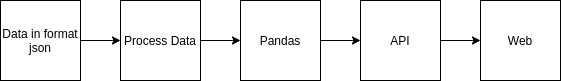

The diagram above was exported from draw.io. Its source (the exported page's mxGraphModel, read from the mxfile embedded in the PNG):
<mxGraphModel dx="1350" dy="774" grid="1" gridSize="10" guides="1" tooltips="1" connect="1" arrows="1" fold="1" page="1" pageScale="1" pageWidth="827" pageHeight="1169" math="0" shadow="0">
  <root>
    <mxCell id="0" />
    <mxCell id="1" parent="0" />
    <mxCell id="mk_D4kngd84LAjBpFgbN-1" value="Data in format json" style="whiteSpace=wrap;html=1;aspect=fixed;" vertex="1" parent="1">
      <mxGeometry x="80" y="320" width="80" height="80" as="geometry" />
    </mxCell>
    <mxCell id="mk_D4kngd84LAjBpFgbN-2" value="Process Data" style="whiteSpace=wrap;html=1;aspect=fixed;" vertex="1" parent="1">
      <mxGeometry x="200" y="320" width="80" height="80" as="geometry" />
    </mxCell>
    <mxCell id="mk_D4kngd84LAjBpFgbN-3" value="Pandas" style="whiteSpace=wrap;html=1;aspect=fixed;" vertex="1" parent="1">
      <mxGeometry x="320" y="320" width="80" height="80" as="geometry" />
    </mxCell>
    <mxCell id="mk_D4kngd84LAjBpFgbN-4" value="API" style="whiteSpace=wrap;html=1;aspect=fixed;" vertex="1" parent="1">
      <mxGeometry x="440" y="320" width="80" height="80" as="geometry" />
    </mxCell>
    <mxCell id="mk_D4kngd84LAjBpFgbN-5" value="Web" style="whiteSpace=wrap;html=1;aspect=fixed;" vertex="1" parent="1">
      <mxGeometry x="560" y="320" width="80" height="80" as="geometry" />
    </mxCell>
    <mxCell id="mk_D4kngd84LAjBpFgbN-7" value="" style="endArrow=classic;html=1;exitX=1;exitY=0.5;exitDx=0;exitDy=0;" edge="1" parent="1" source="mk_D4kngd84LAjBpFgbN-1">
      <mxGeometry width="50" height="50" relative="1" as="geometry">
        <mxPoint x="390" y="410" as="sourcePoint" />
        <mxPoint x="200" y="360" as="targetPoint" />
      </mxGeometry>
    </mxCell>
    <mxCell id="mk_D4kngd84LAjBpFgbN-8" value="" style="endArrow=classic;html=1;entryX=0;entryY=0.5;entryDx=0;entryDy=0;" edge="1" parent="1" target="mk_D4kngd84LAjBpFgbN-3">
      <mxGeometry width="50" height="50" relative="1" as="geometry">
        <mxPoint x="280" y="360" as="sourcePoint" />
        <mxPoint x="210" y="370" as="targetPoint" />
      </mxGeometry>
    </mxCell>
    <mxCell id="mk_D4kngd84LAjBpFgbN-9" value="" style="endArrow=classic;html=1;exitX=1;exitY=0.5;exitDx=0;exitDy=0;entryX=0;entryY=0.5;entryDx=0;entryDy=0;" edge="1" parent="1" source="mk_D4kngd84LAjBpFgbN-3" target="mk_D4kngd84LAjBpFgbN-4">
      <mxGeometry width="50" height="50" relative="1" as="geometry">
        <mxPoint x="180" y="380" as="sourcePoint" />
        <mxPoint x="220" y="380" as="targetPoint" />
      </mxGeometry>
    </mxCell>
    <mxCell id="mk_D4kngd84LAjBpFgbN-10" value="" style="endArrow=classic;html=1;entryX=0;entryY=0.5;entryDx=0;entryDy=0;" edge="1" parent="1" target="mk_D4kngd84LAjBpFgbN-5">
      <mxGeometry width="50" height="50" relative="1" as="geometry">
        <mxPoint x="520" y="360" as="sourcePoint" />
        <mxPoint x="230" y="390" as="targetPoint" />
      </mxGeometry>
    </mxCell>
  </root>
</mxGraphModel>